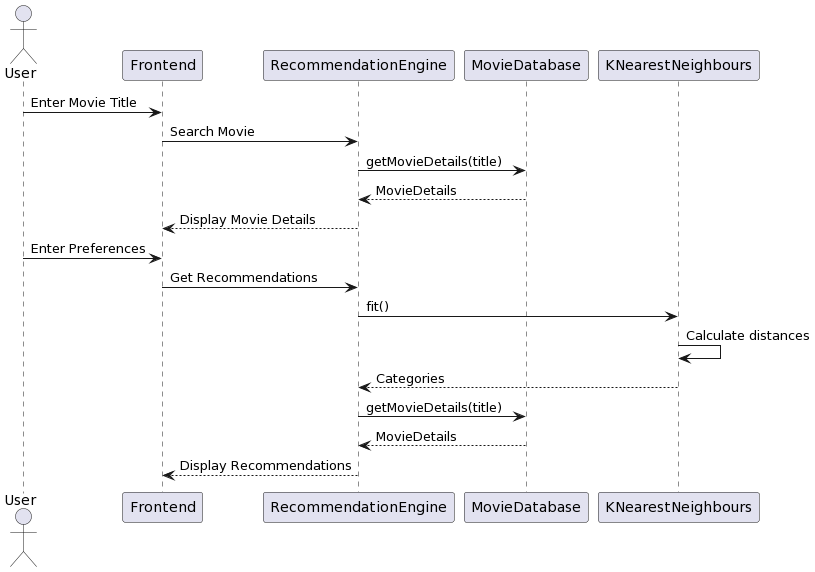

The diagram above was rendered by PlantUML. Its source (embedded in the PNG):
@startuml
actor User
participant "Frontend" as Frontend
participant "RecommendationEngine" as Engine
participant "MovieDatabase" as Database
participant "KNearestNeighbours" as KNN

User -> Frontend: Enter Movie Title
Frontend -> Engine: Search Movie
Engine -> Database: getMovieDetails(title)
Database --> Engine: MovieDetails
Engine --> Frontend: Display Movie Details

User -> Frontend: Enter Preferences
Frontend -> Engine: Get Recommendations
Engine -> KNN: fit()
KNN -> KNN: Calculate distances
KNN --> Engine: Categories
Engine -> Database: getMovieDetails(title)
Database --> Engine: MovieDetails
Engine --> Frontend: Display Recommendations
@enduml